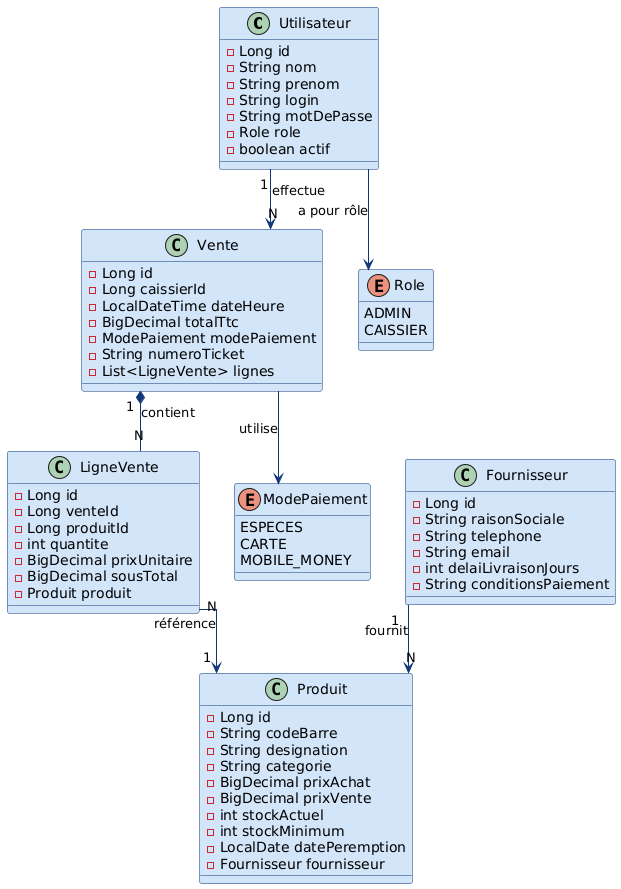

The diagram above was rendered by PlantUML. Its source (embedded in the PNG):
@startuml
' Styles
skinparam classBackgroundColor #D2E4F8
skinparam classBorderColor #0F3778
skinparam arrowColor #0F3778
skinparam shadowing false
skinparam linetype ortho

' Définition des classes
class Utilisateur {
  - Long id
  - String nom
  - String prenom
  - String login
  - String motDePasse
  - Role role
  - boolean actif
}

class Produit {
  - Long id
  - String codeBarre
  - String designation
  - String categorie
  - BigDecimal prixAchat
  - BigDecimal prixVente
  - int stockActuel
  - int stockMinimum
  - LocalDate datePeremption
  - Fournisseur fournisseur
}

class Fournisseur {
  - Long id
  - String raisonSociale
  - String telephone
  - String email
  - int delaiLivraisonJours
  - String conditionsPaiement
}

class Vente {
  - Long id
  - Long caissierId
  - LocalDateTime dateHeure
  - BigDecimal totalTtc
  - ModePaiement modePaiement
  - String numeroTicket
  - List<LigneVente> lignes
}

class LigneVente {
  - Long id
  - Long venteId
  - Long produitId
  - int quantite
  - BigDecimal prixUnitaire
  - BigDecimal sousTotal
  - Produit produit
}

enum Role {
  ADMIN
  CAISSIER
}

enum ModePaiement {
  ESPECES
  CARTE
  MOBILE_MONEY
}

' Relations
Utilisateur "1" --> "N" Vente : effectue
Fournisseur "1" --> "N" Produit : fournit
Vente "1" *-- "N" LigneVente : contient
LigneVente "N" --> "1" Produit : référence
Utilisateur --> Role : a pour rôle
Vente --> ModePaiement : utilise
@enduml